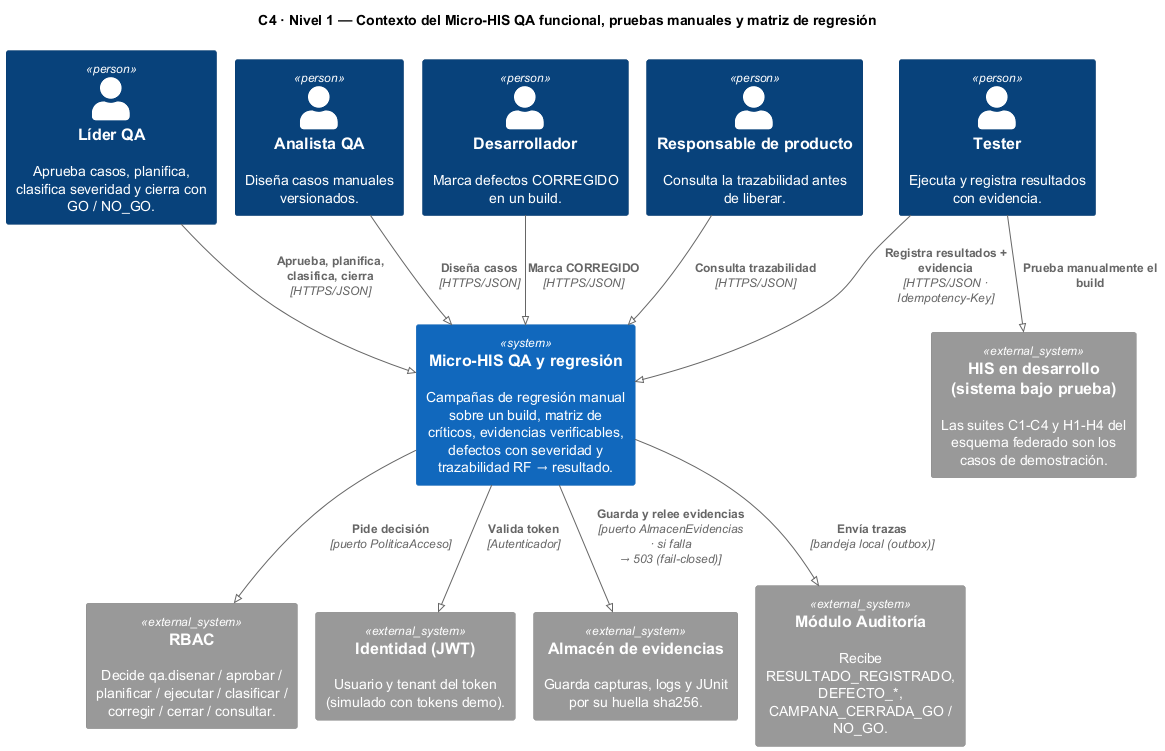

The diagram above was rendered by PlantUML. Its source (embedded in the PNG):
@startuml semana-03-c4-contexto
!pragma layout smetana
!include <C4/C4_Context>

title C4 · Nivel 1 — Contexto del Micro-HIS QA funcional, pruebas manuales y matriz de regresión

Person(analista, "Analista QA", "Diseña casos manuales versionados.")
Person(lider, "Líder QA", "Aprueba casos, planifica, clasifica severidad y cierra con GO / NO_GO.")
Person(tester, "Tester", "Ejecuta y registra resultados con evidencia.")
Person(dev, "Desarrollador", "Marca defectos CORREGIDO en un build.")
Person(producto, "Responsable de producto", "Consulta la trazabilidad antes de liberar.")

System(qa, "Micro-HIS QA y regresión", "Campañas de regresión manual sobre un build, matriz de críticos, evidencias verificables, defectos con severidad y trazabilidad RF → resultado.")

System_Ext(rbac, "RBAC", "Decide qa.disenar / aprobar / planificar / ejecutar / clasificar / corregir / cerrar / consultar.")
System_Ext(identidad, "Identidad (JWT)", "Usuario y tenant del token (simulado con tokens demo).")
System_Ext(almacen, "Almacén de evidencias", "Guarda capturas, logs y JUnit por su huella sha256.")
System_Ext(auditoria, "Módulo Auditoría", "Recibe RESULTADO_REGISTRADO, DEFECTO_*, CAMPANA_CERRADA_GO / NO_GO.")
System_Ext(his, "HIS en desarrollo (sistema bajo prueba)", "Las suites C1-C4 y H1-H4 del esquema federado son los casos de demostración.")

Rel(analista, qa, "Diseña casos", "HTTPS/JSON")
Rel(lider, qa, "Aprueba, planifica, clasifica, cierra", "HTTPS/JSON")
Rel(tester, qa, "Registra resultados + evidencia", "HTTPS/JSON · Idempotency-Key")
Rel(dev, qa, "Marca CORREGIDO", "HTTPS/JSON")
Rel(producto, qa, "Consulta trazabilidad", "HTTPS/JSON")
Rel(tester, his, "Prueba manualmente el build")
Rel(qa, rbac, "Pide decisión", "puerto PoliticaAcceso")
Rel(qa, identidad, "Valida token", "Autenticador")
Rel(qa, almacen, "Guarda y relee evidencias", "puerto AlmacenEvidencias · si falla → 503 (fail-closed)")
Rel(qa, auditoria, "Envía trazas", "bandeja local (outbox)")
@enduml